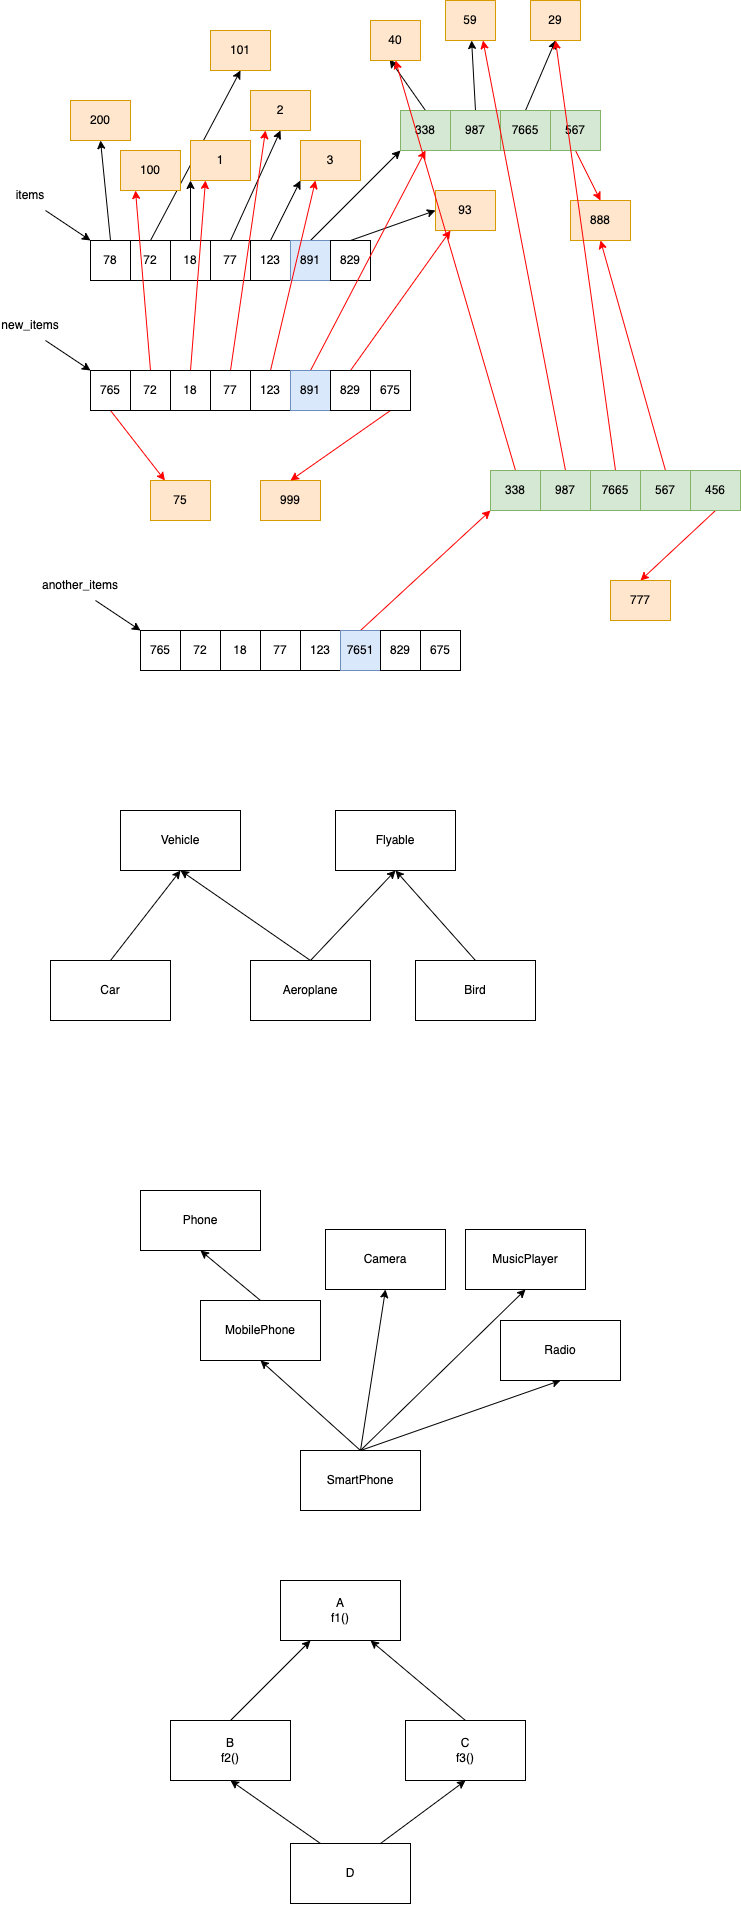

The diagram above was exported from draw.io. Its source (the exported page's mxGraphModel, read from the mxfile embedded in the PNG):
<mxGraphModel dx="824" dy="1558" grid="1" gridSize="10" guides="1" tooltips="1" connect="1" arrows="1" fold="1" page="1" pageScale="1" pageWidth="827" pageHeight="1169" math="0" shadow="0">
  <root>
    <mxCell id="0" />
    <mxCell id="1" parent="0" />
    <mxCell id="13" style="edgeStyle=none;html=1;exitX=0.5;exitY=0;exitDx=0;exitDy=0;entryX=0.5;entryY=1;entryDx=0;entryDy=0;" parent="1" source="2" target="12" edge="1">
      <mxGeometry relative="1" as="geometry" />
    </mxCell>
    <mxCell id="2" value="78" style="rounded=0;whiteSpace=wrap;html=1;" parent="1" vertex="1">
      <mxGeometry x="120" y="120" width="40" height="40" as="geometry" />
    </mxCell>
    <mxCell id="15" style="edgeStyle=none;html=1;exitX=0.5;exitY=0;exitDx=0;exitDy=0;entryX=0.5;entryY=1;entryDx=0;entryDy=0;" parent="1" source="3" target="61" edge="1">
      <mxGeometry relative="1" as="geometry" />
    </mxCell>
    <mxCell id="3" value="72" style="rounded=0;whiteSpace=wrap;html=1;" parent="1" vertex="1">
      <mxGeometry x="160" y="120" width="40" height="40" as="geometry" />
    </mxCell>
    <mxCell id="23" style="edgeStyle=none;html=1;exitX=0.5;exitY=0;exitDx=0;exitDy=0;entryX=0;entryY=1;entryDx=0;entryDy=0;" parent="1" source="4" target="16" edge="1">
      <mxGeometry relative="1" as="geometry" />
    </mxCell>
    <mxCell id="4" value="18" style="rounded=0;whiteSpace=wrap;html=1;" parent="1" vertex="1">
      <mxGeometry x="200" y="120" width="40" height="40" as="geometry" />
    </mxCell>
    <mxCell id="24" style="edgeStyle=none;html=1;exitX=0.5;exitY=0;exitDx=0;exitDy=0;entryX=0.5;entryY=1;entryDx=0;entryDy=0;" parent="1" source="5" target="17" edge="1">
      <mxGeometry relative="1" as="geometry" />
    </mxCell>
    <mxCell id="5" value="77" style="rounded=0;whiteSpace=wrap;html=1;" parent="1" vertex="1">
      <mxGeometry x="240" y="120" width="40" height="40" as="geometry" />
    </mxCell>
    <mxCell id="25" style="edgeStyle=none;html=1;exitX=0.5;exitY=0;exitDx=0;exitDy=0;entryX=0;entryY=1;entryDx=0;entryDy=0;" parent="1" source="6" target="18" edge="1">
      <mxGeometry relative="1" as="geometry" />
    </mxCell>
    <mxCell id="6" value="123" style="rounded=0;whiteSpace=wrap;html=1;" parent="1" vertex="1">
      <mxGeometry x="280" y="120" width="40" height="40" as="geometry" />
    </mxCell>
    <mxCell id="26" style="edgeStyle=none;html=1;exitX=0.5;exitY=0;exitDx=0;exitDy=0;entryX=0;entryY=1;entryDx=0;entryDy=0;" parent="1" source="7" target="19" edge="1">
      <mxGeometry relative="1" as="geometry" />
    </mxCell>
    <mxCell id="7" value="891" style="rounded=0;whiteSpace=wrap;html=1;fillColor=#dae8fc;strokeColor=#6c8ebf;" parent="1" vertex="1">
      <mxGeometry x="320" y="120" width="40" height="40" as="geometry" />
    </mxCell>
    <mxCell id="27" style="edgeStyle=none;html=1;exitX=0.5;exitY=0;exitDx=0;exitDy=0;entryX=0;entryY=0.5;entryDx=0;entryDy=0;" parent="1" source="8" target="20" edge="1">
      <mxGeometry relative="1" as="geometry" />
    </mxCell>
    <mxCell id="8" value="829" style="rounded=0;whiteSpace=wrap;html=1;" parent="1" vertex="1">
      <mxGeometry x="360" y="120" width="40" height="40" as="geometry" />
    </mxCell>
    <mxCell id="11" style="edgeStyle=none;html=1;exitX=0.75;exitY=1;exitDx=0;exitDy=0;entryX=0;entryY=0;entryDx=0;entryDy=0;" parent="1" source="10" target="2" edge="1">
      <mxGeometry relative="1" as="geometry" />
    </mxCell>
    <mxCell id="10" value="items" style="text;html=1;strokeColor=none;fillColor=none;align=center;verticalAlign=middle;whiteSpace=wrap;rounded=0;" parent="1" vertex="1">
      <mxGeometry x="30" y="60" width="60" height="30" as="geometry" />
    </mxCell>
    <mxCell id="12" value="200" style="rounded=0;whiteSpace=wrap;html=1;fillColor=#ffe6cc;strokeColor=#d79b00;" parent="1" vertex="1">
      <mxGeometry x="100" y="-20" width="60" height="40" as="geometry" />
    </mxCell>
    <mxCell id="14" value="100" style="rounded=0;whiteSpace=wrap;html=1;fillColor=#ffe6cc;strokeColor=#d79b00;" parent="1" vertex="1">
      <mxGeometry x="150" y="30" width="60" height="40" as="geometry" />
    </mxCell>
    <mxCell id="16" value="1" style="rounded=0;whiteSpace=wrap;html=1;fillColor=#ffe6cc;strokeColor=#d79b00;" parent="1" vertex="1">
      <mxGeometry x="220" y="20" width="60" height="40" as="geometry" />
    </mxCell>
    <mxCell id="17" value="2" style="rounded=0;whiteSpace=wrap;html=1;fillColor=#ffe6cc;strokeColor=#d79b00;" parent="1" vertex="1">
      <mxGeometry x="280" y="-30" width="60" height="40" as="geometry" />
    </mxCell>
    <mxCell id="18" value="3" style="rounded=0;whiteSpace=wrap;html=1;fillColor=#ffe6cc;strokeColor=#d79b00;" parent="1" vertex="1">
      <mxGeometry x="330" y="20" width="60" height="40" as="geometry" />
    </mxCell>
    <mxCell id="31" style="edgeStyle=none;html=1;exitX=0.5;exitY=0;exitDx=0;exitDy=0;entryX=0.384;entryY=0.975;entryDx=0;entryDy=0;entryPerimeter=0;" parent="1" source="19" target="28" edge="1">
      <mxGeometry relative="1" as="geometry" />
    </mxCell>
    <mxCell id="19" value="338" style="rounded=0;whiteSpace=wrap;html=1;fillColor=#d5e8d4;strokeColor=#82b366;" parent="1" vertex="1">
      <mxGeometry x="430" y="-10" width="50" height="40" as="geometry" />
    </mxCell>
    <mxCell id="20" value="93" style="rounded=0;whiteSpace=wrap;html=1;fillColor=#ffe6cc;strokeColor=#d79b00;" parent="1" vertex="1">
      <mxGeometry x="465" y="70" width="60" height="40" as="geometry" />
    </mxCell>
    <mxCell id="32" style="edgeStyle=none;html=1;exitX=0.5;exitY=0;exitDx=0;exitDy=0;" parent="1" source="21" target="29" edge="1">
      <mxGeometry relative="1" as="geometry" />
    </mxCell>
    <mxCell id="21" value="987" style="rounded=0;whiteSpace=wrap;html=1;fillColor=#d5e8d4;strokeColor=#82b366;" parent="1" vertex="1">
      <mxGeometry x="480" y="-10" width="50" height="40" as="geometry" />
    </mxCell>
    <mxCell id="33" style="edgeStyle=none;html=1;exitX=0.5;exitY=0;exitDx=0;exitDy=0;entryX=0.5;entryY=1;entryDx=0;entryDy=0;" parent="1" source="22" target="30" edge="1">
      <mxGeometry relative="1" as="geometry" />
    </mxCell>
    <mxCell id="22" value="7665" style="rounded=0;whiteSpace=wrap;html=1;fillColor=#d5e8d4;strokeColor=#82b366;" parent="1" vertex="1">
      <mxGeometry x="530" y="-10" width="50" height="40" as="geometry" />
    </mxCell>
    <mxCell id="28" value="40" style="rounded=0;whiteSpace=wrap;html=1;fillColor=#ffe6cc;strokeColor=#d79b00;" parent="1" vertex="1">
      <mxGeometry x="400" y="-100" width="50" height="40" as="geometry" />
    </mxCell>
    <mxCell id="29" value="59" style="rounded=0;whiteSpace=wrap;html=1;fillColor=#ffe6cc;strokeColor=#d79b00;" parent="1" vertex="1">
      <mxGeometry x="475" y="-120" width="50" height="40" as="geometry" />
    </mxCell>
    <mxCell id="30" value="29" style="rounded=0;whiteSpace=wrap;html=1;fillColor=#ffe6cc;strokeColor=#d79b00;" parent="1" vertex="1">
      <mxGeometry x="560" y="-120" width="50" height="40" as="geometry" />
    </mxCell>
    <mxCell id="54" style="edgeStyle=none;html=1;exitX=0.5;exitY=1;exitDx=0;exitDy=0;strokeColor=#FF0000;" parent="1" source="35" target="53" edge="1">
      <mxGeometry relative="1" as="geometry" />
    </mxCell>
    <mxCell id="35" value="765" style="rounded=0;whiteSpace=wrap;html=1;" parent="1" vertex="1">
      <mxGeometry x="120" y="250" width="40" height="40" as="geometry" />
    </mxCell>
    <mxCell id="47" style="edgeStyle=none;html=1;exitX=0.5;exitY=0;exitDx=0;exitDy=0;entryX=0.25;entryY=1;entryDx=0;entryDy=0;strokeColor=#FF0000;" parent="1" source="36" target="14" edge="1">
      <mxGeometry relative="1" as="geometry" />
    </mxCell>
    <mxCell id="36" value="72" style="rounded=0;whiteSpace=wrap;html=1;" parent="1" vertex="1">
      <mxGeometry x="160" y="250" width="40" height="40" as="geometry" />
    </mxCell>
    <mxCell id="48" style="edgeStyle=none;html=1;exitX=0.5;exitY=0;exitDx=0;exitDy=0;entryX=0.25;entryY=1;entryDx=0;entryDy=0;strokeColor=#FF0000;" parent="1" source="38" target="16" edge="1">
      <mxGeometry relative="1" as="geometry" />
    </mxCell>
    <mxCell id="38" value="18" style="rounded=0;whiteSpace=wrap;html=1;" parent="1" vertex="1">
      <mxGeometry x="200" y="250" width="40" height="40" as="geometry" />
    </mxCell>
    <mxCell id="49" style="edgeStyle=none;html=1;exitX=0.5;exitY=0;exitDx=0;exitDy=0;entryX=0.25;entryY=1;entryDx=0;entryDy=0;strokeColor=#FF0000;" parent="1" source="39" target="17" edge="1">
      <mxGeometry relative="1" as="geometry" />
    </mxCell>
    <mxCell id="39" value="77" style="rounded=0;whiteSpace=wrap;html=1;" parent="1" vertex="1">
      <mxGeometry x="240" y="250" width="40" height="40" as="geometry" />
    </mxCell>
    <mxCell id="50" style="edgeStyle=none;html=1;exitX=0.5;exitY=0;exitDx=0;exitDy=0;entryX=0.25;entryY=1;entryDx=0;entryDy=0;strokeColor=#FF0000;" parent="1" source="41" target="18" edge="1">
      <mxGeometry relative="1" as="geometry" />
    </mxCell>
    <mxCell id="41" value="123" style="rounded=0;whiteSpace=wrap;html=1;" parent="1" vertex="1">
      <mxGeometry x="280" y="250" width="40" height="40" as="geometry" />
    </mxCell>
    <mxCell id="51" style="edgeStyle=none;html=1;exitX=0.5;exitY=0;exitDx=0;exitDy=0;entryX=0.5;entryY=1;entryDx=0;entryDy=0;strokeColor=#FF0000;" parent="1" source="42" target="19" edge="1">
      <mxGeometry relative="1" as="geometry" />
    </mxCell>
    <mxCell id="42" value="891" style="rounded=0;whiteSpace=wrap;html=1;fillColor=#dae8fc;strokeColor=#6c8ebf;" parent="1" vertex="1">
      <mxGeometry x="320" y="250" width="40" height="40" as="geometry" />
    </mxCell>
    <mxCell id="52" style="edgeStyle=none;html=1;exitX=0.5;exitY=0;exitDx=0;exitDy=0;entryX=0.25;entryY=1;entryDx=0;entryDy=0;strokeColor=#FF0000;" parent="1" source="43" target="20" edge="1">
      <mxGeometry relative="1" as="geometry" />
    </mxCell>
    <mxCell id="43" value="829" style="rounded=0;whiteSpace=wrap;html=1;" parent="1" vertex="1">
      <mxGeometry x="360" y="250" width="40" height="40" as="geometry" />
    </mxCell>
    <mxCell id="44" style="edgeStyle=none;html=1;exitX=0.75;exitY=1;exitDx=0;exitDy=0;entryX=0;entryY=0;entryDx=0;entryDy=0;" parent="1" source="45" target="35" edge="1">
      <mxGeometry relative="1" as="geometry" />
    </mxCell>
    <mxCell id="45" value="new_items" style="text;html=1;strokeColor=none;fillColor=none;align=center;verticalAlign=middle;whiteSpace=wrap;rounded=0;" parent="1" vertex="1">
      <mxGeometry x="30" y="190" width="60" height="30" as="geometry" />
    </mxCell>
    <mxCell id="53" value="75" style="rounded=0;whiteSpace=wrap;html=1;fillColor=#ffe6cc;strokeColor=#d79b00;" parent="1" vertex="1">
      <mxGeometry x="180" y="360" width="60" height="40" as="geometry" />
    </mxCell>
    <mxCell id="55" value="999" style="rounded=0;whiteSpace=wrap;html=1;fillColor=#ffe6cc;strokeColor=#d79b00;" parent="1" vertex="1">
      <mxGeometry x="290" y="360" width="60" height="40" as="geometry" />
    </mxCell>
    <mxCell id="57" style="edgeStyle=none;html=1;exitX=0.5;exitY=1;exitDx=0;exitDy=0;entryX=0.5;entryY=0;entryDx=0;entryDy=0;strokeColor=#FF0000;" parent="1" source="56" target="55" edge="1">
      <mxGeometry relative="1" as="geometry" />
    </mxCell>
    <mxCell id="56" value="675" style="rounded=0;whiteSpace=wrap;html=1;" parent="1" vertex="1">
      <mxGeometry x="400" y="250" width="40" height="40" as="geometry" />
    </mxCell>
    <mxCell id="60" style="edgeStyle=none;html=1;exitX=0.5;exitY=1;exitDx=0;exitDy=0;entryX=0.5;entryY=0;entryDx=0;entryDy=0;strokeColor=#FF0000;" parent="1" source="58" target="59" edge="1">
      <mxGeometry relative="1" as="geometry" />
    </mxCell>
    <mxCell id="58" value="567" style="rounded=0;whiteSpace=wrap;html=1;fillColor=#d5e8d4;strokeColor=#82b366;" parent="1" vertex="1">
      <mxGeometry x="580" y="-10" width="50" height="40" as="geometry" />
    </mxCell>
    <mxCell id="59" value="888" style="rounded=0;whiteSpace=wrap;html=1;fillColor=#ffe6cc;strokeColor=#d79b00;" parent="1" vertex="1">
      <mxGeometry x="600" y="80" width="60" height="40" as="geometry" />
    </mxCell>
    <mxCell id="61" value="101" style="rounded=0;whiteSpace=wrap;html=1;fillColor=#ffe6cc;strokeColor=#d79b00;" parent="1" vertex="1">
      <mxGeometry x="240" y="-90" width="60" height="40" as="geometry" />
    </mxCell>
    <mxCell id="66" style="edgeStyle=none;html=1;exitX=0.5;exitY=0;exitDx=0;exitDy=0;entryX=0.5;entryY=1;entryDx=0;entryDy=0;strokeColor=#FF0000;" parent="1" source="62" target="28" edge="1">
      <mxGeometry relative="1" as="geometry" />
    </mxCell>
    <mxCell id="62" value="338" style="rounded=0;whiteSpace=wrap;html=1;fillColor=#d5e8d4;strokeColor=#82b366;" parent="1" vertex="1">
      <mxGeometry x="520" y="350" width="50" height="40" as="geometry" />
    </mxCell>
    <mxCell id="67" style="edgeStyle=none;html=1;exitX=0.5;exitY=0;exitDx=0;exitDy=0;entryX=0.75;entryY=1;entryDx=0;entryDy=0;strokeColor=#FF0000;" parent="1" source="63" target="29" edge="1">
      <mxGeometry relative="1" as="geometry" />
    </mxCell>
    <mxCell id="63" value="987" style="rounded=0;whiteSpace=wrap;html=1;fillColor=#d5e8d4;strokeColor=#82b366;" parent="1" vertex="1">
      <mxGeometry x="570" y="350" width="50" height="40" as="geometry" />
    </mxCell>
    <mxCell id="68" style="edgeStyle=none;html=1;exitX=0.5;exitY=0;exitDx=0;exitDy=0;entryX=0.5;entryY=1;entryDx=0;entryDy=0;strokeColor=#FF0000;" parent="1" source="64" target="30" edge="1">
      <mxGeometry relative="1" as="geometry" />
    </mxCell>
    <mxCell id="64" value="7665" style="rounded=0;whiteSpace=wrap;html=1;fillColor=#d5e8d4;strokeColor=#82b366;" parent="1" vertex="1">
      <mxGeometry x="620" y="350" width="50" height="40" as="geometry" />
    </mxCell>
    <mxCell id="69" style="edgeStyle=none;html=1;exitX=0.5;exitY=0;exitDx=0;exitDy=0;entryX=0.5;entryY=1;entryDx=0;entryDy=0;strokeColor=#FF0000;" parent="1" source="65" target="59" edge="1">
      <mxGeometry relative="1" as="geometry" />
    </mxCell>
    <mxCell id="65" value="567" style="rounded=0;whiteSpace=wrap;html=1;fillColor=#d5e8d4;strokeColor=#82b366;" parent="1" vertex="1">
      <mxGeometry x="670" y="350" width="50" height="40" as="geometry" />
    </mxCell>
    <mxCell id="70" value="765" style="rounded=0;whiteSpace=wrap;html=1;" parent="1" vertex="1">
      <mxGeometry x="170" y="510" width="40" height="40" as="geometry" />
    </mxCell>
    <mxCell id="71" value="72" style="rounded=0;whiteSpace=wrap;html=1;" parent="1" vertex="1">
      <mxGeometry x="210" y="510" width="40" height="40" as="geometry" />
    </mxCell>
    <mxCell id="72" value="18" style="rounded=0;whiteSpace=wrap;html=1;" parent="1" vertex="1">
      <mxGeometry x="250" y="510" width="40" height="40" as="geometry" />
    </mxCell>
    <mxCell id="73" value="77" style="rounded=0;whiteSpace=wrap;html=1;" parent="1" vertex="1">
      <mxGeometry x="290" y="510" width="40" height="40" as="geometry" />
    </mxCell>
    <mxCell id="74" value="123" style="rounded=0;whiteSpace=wrap;html=1;" parent="1" vertex="1">
      <mxGeometry x="330" y="510" width="40" height="40" as="geometry" />
    </mxCell>
    <mxCell id="80" style="edgeStyle=none;html=1;exitX=0.5;exitY=0;exitDx=0;exitDy=0;entryX=0;entryY=1;entryDx=0;entryDy=0;strokeColor=#FF0000;" parent="1" source="75" target="62" edge="1">
      <mxGeometry relative="1" as="geometry" />
    </mxCell>
    <mxCell id="75" value="7651" style="rounded=0;whiteSpace=wrap;html=1;fillColor=#dae8fc;strokeColor=#6c8ebf;" parent="1" vertex="1">
      <mxGeometry x="370" y="510" width="40" height="40" as="geometry" />
    </mxCell>
    <mxCell id="76" value="829" style="rounded=0;whiteSpace=wrap;html=1;" parent="1" vertex="1">
      <mxGeometry x="410" y="510" width="40" height="40" as="geometry" />
    </mxCell>
    <mxCell id="77" style="edgeStyle=none;html=1;exitX=0.75;exitY=1;exitDx=0;exitDy=0;entryX=0;entryY=0;entryDx=0;entryDy=0;" parent="1" source="79" target="70" edge="1">
      <mxGeometry relative="1" as="geometry" />
    </mxCell>
    <mxCell id="78" value="675" style="rounded=0;whiteSpace=wrap;html=1;" parent="1" vertex="1">
      <mxGeometry x="450" y="510" width="40" height="40" as="geometry" />
    </mxCell>
    <mxCell id="79" value="another_items" style="text;html=1;strokeColor=none;fillColor=none;align=center;verticalAlign=middle;whiteSpace=wrap;rounded=0;" parent="1" vertex="1">
      <mxGeometry x="80" y="450" width="60" height="30" as="geometry" />
    </mxCell>
    <mxCell id="83" style="edgeStyle=none;html=1;exitX=0.5;exitY=1;exitDx=0;exitDy=0;entryX=0.5;entryY=0;entryDx=0;entryDy=0;strokeColor=#FF0000;" parent="1" source="81" target="82" edge="1">
      <mxGeometry relative="1" as="geometry" />
    </mxCell>
    <mxCell id="81" value="456" style="rounded=0;whiteSpace=wrap;html=1;fillColor=#d5e8d4;strokeColor=#82b366;" parent="1" vertex="1">
      <mxGeometry x="720" y="350" width="50" height="40" as="geometry" />
    </mxCell>
    <mxCell id="82" value="777" style="rounded=0;whiteSpace=wrap;html=1;fillColor=#ffe6cc;strokeColor=#d79b00;" parent="1" vertex="1">
      <mxGeometry x="640" y="460" width="60" height="40" as="geometry" />
    </mxCell>
    <mxCell id="84" value="Vehicle" style="rounded=0;whiteSpace=wrap;html=1;" parent="1" vertex="1">
      <mxGeometry x="150" y="690" width="120" height="60" as="geometry" />
    </mxCell>
    <mxCell id="86" style="edgeStyle=none;html=1;exitX=0.5;exitY=0;exitDx=0;exitDy=0;entryX=0.5;entryY=1;entryDx=0;entryDy=0;" parent="1" source="85" target="84" edge="1">
      <mxGeometry relative="1" as="geometry" />
    </mxCell>
    <mxCell id="85" value="Car" style="rounded=0;whiteSpace=wrap;html=1;" parent="1" vertex="1">
      <mxGeometry x="80" y="840" width="120" height="60" as="geometry" />
    </mxCell>
    <mxCell id="88" style="edgeStyle=none;html=1;exitX=0.5;exitY=0;exitDx=0;exitDy=0;entryX=0.5;entryY=1;entryDx=0;entryDy=0;" parent="1" source="87" target="84" edge="1">
      <mxGeometry relative="1" as="geometry" />
    </mxCell>
    <mxCell id="90" style="edgeStyle=none;html=1;exitX=0.5;exitY=0;exitDx=0;exitDy=0;entryX=0.5;entryY=1;entryDx=0;entryDy=0;" parent="1" source="87" target="89" edge="1">
      <mxGeometry relative="1" as="geometry" />
    </mxCell>
    <mxCell id="87" value="Aeroplane" style="rounded=0;whiteSpace=wrap;html=1;" parent="1" vertex="1">
      <mxGeometry x="280" y="840" width="120" height="60" as="geometry" />
    </mxCell>
    <mxCell id="89" value="Flyable" style="rounded=0;whiteSpace=wrap;html=1;" parent="1" vertex="1">
      <mxGeometry x="365" y="690" width="120" height="60" as="geometry" />
    </mxCell>
    <mxCell id="92" style="edgeStyle=none;html=1;exitX=0.5;exitY=0;exitDx=0;exitDy=0;entryX=0.5;entryY=1;entryDx=0;entryDy=0;" parent="1" source="91" target="89" edge="1">
      <mxGeometry relative="1" as="geometry" />
    </mxCell>
    <mxCell id="91" value="Bird" style="rounded=0;whiteSpace=wrap;html=1;" parent="1" vertex="1">
      <mxGeometry x="445" y="840" width="120" height="60" as="geometry" />
    </mxCell>
    <mxCell id="94" value="Phone" style="rounded=0;whiteSpace=wrap;html=1;" parent="1" vertex="1">
      <mxGeometry x="170" y="1070" width="120" height="60" as="geometry" />
    </mxCell>
    <mxCell id="97" style="edgeStyle=none;html=1;exitX=0.5;exitY=0;exitDx=0;exitDy=0;entryX=0.5;entryY=1;entryDx=0;entryDy=0;" parent="1" source="96" target="94" edge="1">
      <mxGeometry relative="1" as="geometry" />
    </mxCell>
    <mxCell id="96" value="MobilePhone" style="rounded=0;whiteSpace=wrap;html=1;" parent="1" vertex="1">
      <mxGeometry x="230" y="1180" width="120" height="60" as="geometry" />
    </mxCell>
    <mxCell id="99" style="edgeStyle=none;html=1;exitX=0.5;exitY=0;exitDx=0;exitDy=0;entryX=0.5;entryY=1;entryDx=0;entryDy=0;" parent="1" source="98" target="96" edge="1">
      <mxGeometry relative="1" as="geometry" />
    </mxCell>
    <mxCell id="101" style="edgeStyle=none;html=1;exitX=0.5;exitY=0;exitDx=0;exitDy=0;entryX=0.5;entryY=1;entryDx=0;entryDy=0;" parent="1" source="98" target="100" edge="1">
      <mxGeometry relative="1" as="geometry" />
    </mxCell>
    <mxCell id="103" style="edgeStyle=none;html=1;exitX=0.5;exitY=0;exitDx=0;exitDy=0;entryX=0.5;entryY=1;entryDx=0;entryDy=0;" parent="1" source="98" target="102" edge="1">
      <mxGeometry relative="1" as="geometry" />
    </mxCell>
    <mxCell id="105" style="edgeStyle=none;html=1;exitX=0.5;exitY=0;exitDx=0;exitDy=0;entryX=0.5;entryY=1;entryDx=0;entryDy=0;" parent="1" source="98" target="104" edge="1">
      <mxGeometry relative="1" as="geometry" />
    </mxCell>
    <mxCell id="98" value="SmartPhone" style="rounded=0;whiteSpace=wrap;html=1;" parent="1" vertex="1">
      <mxGeometry x="330" y="1330" width="120" height="60" as="geometry" />
    </mxCell>
    <mxCell id="100" value="Camera" style="rounded=0;whiteSpace=wrap;html=1;" parent="1" vertex="1">
      <mxGeometry x="355" y="1109" width="120" height="60" as="geometry" />
    </mxCell>
    <mxCell id="102" value="MusicPlayer" style="rounded=0;whiteSpace=wrap;html=1;" parent="1" vertex="1">
      <mxGeometry x="495" y="1109" width="120" height="60" as="geometry" />
    </mxCell>
    <mxCell id="104" value="Radio" style="rounded=0;whiteSpace=wrap;html=1;" parent="1" vertex="1">
      <mxGeometry x="530" y="1200" width="120" height="60" as="geometry" />
    </mxCell>
    <mxCell id="106" value="A&lt;br&gt;f1()" style="rounded=0;whiteSpace=wrap;html=1;" vertex="1" parent="1">
      <mxGeometry x="310" y="1460" width="120" height="60" as="geometry" />
    </mxCell>
    <mxCell id="108" style="edgeStyle=none;html=1;exitX=0.5;exitY=0;exitDx=0;exitDy=0;entryX=0.25;entryY=1;entryDx=0;entryDy=0;" edge="1" parent="1" source="107" target="106">
      <mxGeometry relative="1" as="geometry" />
    </mxCell>
    <mxCell id="107" value="B&lt;br&gt;f2()" style="rounded=0;whiteSpace=wrap;html=1;" vertex="1" parent="1">
      <mxGeometry x="200" y="1600" width="120" height="60" as="geometry" />
    </mxCell>
    <mxCell id="110" style="edgeStyle=none;html=1;exitX=0.5;exitY=0;exitDx=0;exitDy=0;entryX=0.75;entryY=1;entryDx=0;entryDy=0;" edge="1" parent="1" source="109" target="106">
      <mxGeometry relative="1" as="geometry" />
    </mxCell>
    <mxCell id="109" value="C&lt;br&gt;f3()" style="rounded=0;whiteSpace=wrap;html=1;" vertex="1" parent="1">
      <mxGeometry x="435" y="1600" width="120" height="60" as="geometry" />
    </mxCell>
    <mxCell id="112" style="edgeStyle=none;html=1;exitX=0.25;exitY=0;exitDx=0;exitDy=0;entryX=0.5;entryY=1;entryDx=0;entryDy=0;" edge="1" parent="1" source="111" target="107">
      <mxGeometry relative="1" as="geometry" />
    </mxCell>
    <mxCell id="113" style="edgeStyle=none;html=1;exitX=0.75;exitY=0;exitDx=0;exitDy=0;entryX=0.5;entryY=1;entryDx=0;entryDy=0;" edge="1" parent="1" source="111" target="109">
      <mxGeometry relative="1" as="geometry" />
    </mxCell>
    <mxCell id="111" value="D" style="rounded=0;whiteSpace=wrap;html=1;" vertex="1" parent="1">
      <mxGeometry x="320" y="1723" width="120" height="60" as="geometry" />
    </mxCell>
  </root>
</mxGraphModel>